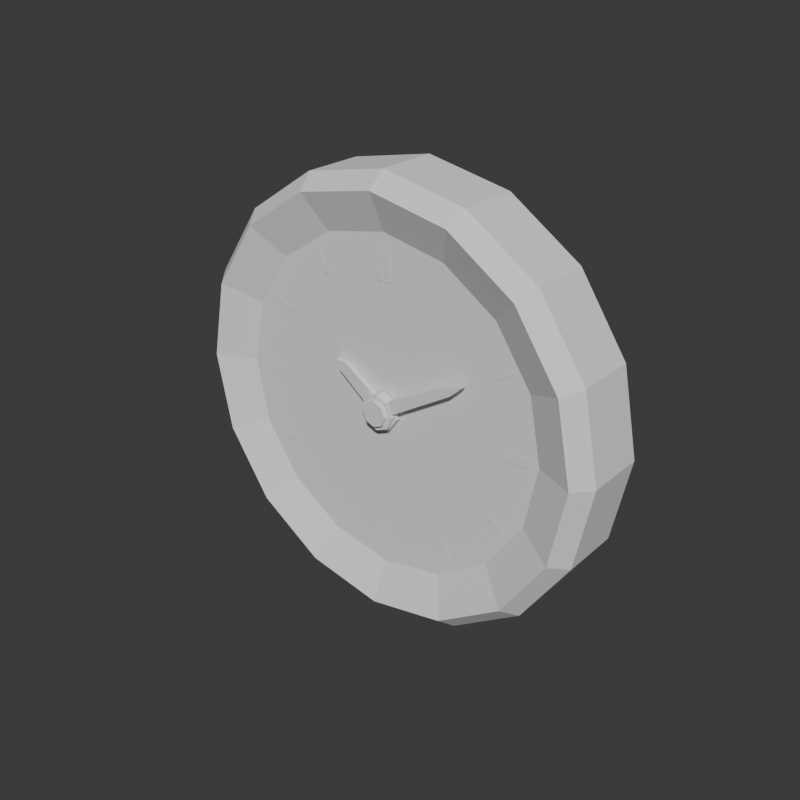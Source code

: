 # Source: duvar_saati.blend  (saved by Blender 5.2.45; exported with 4.5.12 LTS)
import bpy
from mathutils import Matrix  # noqa: F401  (used for matrix-valued properties, if any)

bpy.ops.wm.read_factory_settings(use_empty=True)
scene = bpy.context.scene
scene.name = 'Scene'

# ---- collections
col_collection = bpy.data.collections.new('Collection'); scene.collection.children.link(col_collection)

# ---- world
world_world = bpy.data.worlds.new('World'); scene.world = world_world
world_world.use_nodes = True; world_world.node_tree.nodes.clear()
_N = world_world.node_tree.nodes; _L = world_world.node_tree.links
n0 = _N.new('ShaderNodeOutputWorld'); n0.name = 'World Output'; n0.location = (200, 100)
n1 = _N.new('ShaderNodeBackground'); n1.name = 'Background'; n1.location = (-200, 100)
n1.inputs[0].default_value = (0.05088, 0.05088, 0.05088, 1.0)
_L.new(n1.outputs[0], n0.inputs[0])
n0.is_active_output = True
world_world.color = (0.05088, 0.05088, 0.05088)
world_world.sun_shadow_jitter_overblur = 0.0

# ---- meshes
me_duvar_saati = bpy.data.meshes.new('duvar_saati')
me_duvar_saati.from_pydata([(0.225, 0.04, 0.225), (0.2079, 0.04, 0.3111), (0.1591, 0.04, 0.3841), (0.0861, 0.04, 0.4329), (1.378e-17, 0.04, 0.45), (-0.0861, 0.04, 0.4329), (-0.1591, 0.04, 0.3841), (-0.2079, 0.04, 0.3111), (-0.225, 0.04, 0.225), (-0.2079, 0.04, 0.1389), (-0.1591, 0.04, 0.0659), (-0.0861, 0.04, 0.01713), (-4.133e-17, 0.04, 0.0), (0.0861, 0.04, 0.01713), (0.1591, 0.04, 0.0659), (0.2079, 0.04, 0.1389), (0.225, -0.022, 0.225), (0.2079, -0.022, 0.3111), (0.1591, -0.022, 0.3841), (0.0861, -0.022, 0.4329), (1.378e-17, -0.022, 0.45), (-0.0861, -0.022, 0.4329), (-0.1591, -0.022, 0.3841), (-0.2079, -0.022, 0.3111), (-0.225, -0.022, 0.225), (-0.2079, -0.022, 0.1389), (-0.1591, -0.022, 0.0659), (-0.0861, -0.022, 0.01713), (-4.133e-17, -0.022, 0.0), (0.0861, -0.022, 0.01713), (0.1591, -0.022, 0.0659), (0.2079, -0.022, 0.1389), (0.21, -0.04, 0.225), (0.194, -0.04, 0.3054), (0.1485, -0.04, 0.3735), (0.08036, -0.04, 0.419), (1.286e-17, -0.04, 0.435), (-0.08036, -0.04, 0.419), (-0.1485, -0.04, 0.3735), (-0.194, -0.04, 0.3054), (-0.21, -0.04, 0.225), (-0.194, -0.04, 0.1446), (-0.1485, -0.04, 0.07651), (-0.08036, -0.04, 0.03099), (-3.858e-17, -0.04, 0.015), (0.08036, -0.04, 0.03099), (0.1485, -0.04, 0.07651), (0.194, -0.04, 0.1446), (0.17, -0.022, 0.225), (0.1571, -0.022, 0.2901), (0.1202, -0.022, 0.3452), (0.06506, -0.022, 0.3821), (1.041e-17, -0.022, 0.395), (-0.06506, -0.022, 0.3821), (-0.1202, -0.022, 0.3452), (-0.1571, -0.022, 0.2901), (-0.17, -0.022, 0.225), (-0.1571, -0.022, 0.1599), (-0.1202, -0.022, 0.1048), (-0.06506, -0.022, 0.06794), (-3.123e-17, -0.022, 0.055), (0.06506, -0.022, 0.06794), (0.1202, -0.022, 0.1048), (0.1571, -0.022, 0.1599), (0.17, -0.022, 0.225), (0.1571, -0.022, 0.2901), (0.1202, -0.022, 0.3452), (0.06506, -0.022, 0.3821), (1.041e-17, -0.022, 0.395), (-0.06506, -0.022, 0.3821), (-0.1202, -0.022, 0.3452), (-0.1571, -0.022, 0.2901), (-0.17, -0.022, 0.225), (-0.1571, -0.022, 0.1599), (-0.1202, -0.022, 0.1048), (-0.06506, -0.022, 0.06794), (-3.123e-17, -0.022, 0.055), (0.06506, -0.022, 0.06794), (0.1202, -0.022, 0.1048), (0.1571, -0.022, 0.1599), (0.0649, -0.0225, 0.3434), (0.0701, -0.0225, 0.3404), (0.0826, -0.0225, 0.3621), (0.0774, -0.0225, 0.3651), (0.1154, -0.0225, 0.2951), (0.1184, -0.0225, 0.2899), (0.1401, -0.0225, 0.3024), (0.1371, -0.0225, 0.3076), (0.125, -0.0225, 0.23), (0.125, -0.0225, 0.22), (0.16, -0.0225, 0.22), (0.16, -0.0225, 0.23), (0.1184, -0.0225, 0.1601), (0.1154, -0.0225, 0.1549), (0.1371, -0.0225, 0.1424), (0.1401, -0.0225, 0.1476), (0.0701, -0.0225, 0.1096), (0.0649, -0.0225, 0.1066), (0.0774, -0.0225, 0.08494), (0.0826, -0.0225, 0.08794), (0.005, -0.0225, 0.1), (-0.005, -0.0225, 0.1), (-0.005, -0.0225, 0.065), (0.005, -0.0225, 0.065), (-0.0649, -0.0225, 0.1066), (-0.0701, -0.0225, 0.1096), (-0.0826, -0.0225, 0.08794), (-0.0774, -0.0225, 0.08494), (-0.1154, -0.0225, 0.1549), (-0.1184, -0.0225, 0.1601), (-0.1401, -0.0225, 0.1476), (-0.1371, -0.0225, 0.1424), (-0.125, -0.0225, 0.22), (-0.125, -0.0225, 0.23), (-0.16, -0.0225, 0.23), (-0.16, -0.0225, 0.22), (-0.1184, -0.0225, 0.2899), (-0.1154, -0.0225, 0.2951), (-0.1371, -0.0225, 0.3076), (-0.1401, -0.0225, 0.3024), (-0.0701, -0.0225, 0.3404), (-0.0649, -0.0225, 0.3434), (-0.0774, -0.0225, 0.3651), (-0.0826, -0.0225, 0.3621), (-0.008, -0.0225, 0.35), (-0.002, -0.0225, 0.35), (-0.002, -0.0225, 0.385), (-0.008, -0.0225, 0.385), (0.002, -0.0225, 0.35), (0.008, -0.0225, 0.35), (0.008, -0.0225, 0.385), (0.002, -0.0225, 0.385), (0.009583, -0.024, 0.2073), (0.01991, -0.024, 0.222), (-0.04182, -0.024, 0.2616), (-0.05324, -0.024, 0.2623), (-0.0487, -0.024, 0.2518), (0.009583, -0.029, 0.2073), (0.01991, -0.029, 0.222), (-0.04182, -0.029, 0.2616), (-0.05324, -0.029, 0.2623), (-0.0487, -0.029, 0.2518), (-0.01909, -0.027, 0.2221), (-0.01209, -0.027, 0.2099), (0.08297, -0.027, 0.2683), (0.09526, -0.027, 0.28), (0.07897, -0.027, 0.2752), (-0.01909, -0.033, 0.2221), (-0.01209, -0.033, 0.2099), (0.08297, -0.033, 0.2683), (0.09526, -0.033, 0.28), (0.07897, -0.033, 0.2752), (0.018, -0.023, 0.225), (0.01273, -0.023, 0.2377), (1.102e-18, -0.023, 0.243), (-0.01273, -0.023, 0.2377), (-0.018, -0.023, 0.225), (-0.01273, -0.023, 0.2123), (-3.307e-18, -0.023, 0.207), (0.01273, -0.023, 0.2123), (0.018, -0.034, 0.225), (0.01273, -0.034, 0.2377), (1.102e-18, -0.034, 0.243), (-0.01273, -0.034, 0.2377), (-0.018, -0.034, 0.225), (-0.01273, -0.034, 0.2123), (-3.307e-18, -0.034, 0.207), (0.01273, -0.034, 0.2123), (0.013, -0.034, 0.225), (0.009192, -0.034, 0.2342), (7.96e-19, -0.034, 0.238), (-0.009192, -0.034, 0.2342), (-0.013, -0.034, 0.225), (-0.009192, -0.034, 0.2158), (-2.388e-18, -0.034, 0.212), (0.009192, -0.034, 0.2158), (0.013, -0.038, 0.225), (0.009192, -0.038, 0.2342), (7.96e-19, -0.038, 0.238), (-0.009192, -0.038, 0.2342), (-0.013, -0.038, 0.225), (-0.009192, -0.038, 0.2158), (-2.388e-18, -0.038, 0.212), (0.009192, -0.038, 0.2158)], [], [(15, 14, 13, 12, 11, 10, 9, 8, 7, 6, 5, 4, 3, 2, 1, 0), (0, 1, 17, 16), (1, 2, 18, 17), (2, 3, 19, 18), (3, 4, 20, 19), (4, 5, 21, 20), (5, 6, 22, 21), (6, 7, 23, 22), (7, 8, 24, 23), (8, 9, 25, 24), (9, 10, 26, 25), (10, 11, 27, 26), (11, 12, 28, 27), (12, 13, 29, 28), (13, 14, 30, 29), (14, 15, 31, 30), (15, 0, 16, 31), (16, 17, 33, 32), (17, 18, 34, 33), (18, 19, 35, 34), (19, 20, 36, 35), (20, 21, 37, 36), (21, 22, 38, 37), (22, 23, 39, 38), (23, 24, 40, 39), (24, 25, 41, 40), (25, 26, 42, 41), (26, 27, 43, 42), (27, 28, 44, 43), (28, 29, 45, 44), (29, 30, 46, 45), (30, 31, 47, 46), (31, 16, 32, 47), (32, 33, 49, 48), (33, 34, 50, 49), (34, 35, 51, 50), (35, 36, 52, 51), (36, 37, 53, 52), (37, 38, 54, 53), (38, 39, 55, 54), (39, 40, 56, 55), (40, 41, 57, 56), (41, 42, 58, 57), (42, 43, 59, 58), (43, 44, 60, 59), (44, 45, 61, 60), (45, 46, 62, 61), (46, 47, 63, 62), (47, 32, 48, 63), (64, 65, 66, 67, 68, 69, 70, 71, 72, 73, 74, 75, 76, 77, 78, 79), (80, 81, 82, 83), (84, 85, 86, 87), (88, 89, 90, 91), (92, 93, 94, 95), (96, 97, 98, 99), (100, 101, 102, 103), (104, 105, 106, 107), (108, 109, 110, 111), (112, 113, 114, 115), (116, 117, 118, 119), (120, 121, 122, 123), (124, 125, 126, 127), (128, 129, 130, 131), (137, 138, 139, 140, 141), (136, 135, 134, 133, 132), (132, 133, 138, 137), (133, 134, 139, 138), (134, 135, 140, 139), (135, 136, 141, 140), (136, 132, 137, 141), (147, 148, 149, 150, 151), (146, 145, 144, 143, 142), (142, 143, 148, 147), (143, 144, 149, 148), (144, 145, 150, 149), (145, 146, 151, 150), (146, 142, 147, 151), (152, 153, 161, 160), (153, 154, 162, 161), (154, 155, 163, 162), (155, 156, 164, 163), (156, 157, 165, 164), (157, 158, 166, 165), (158, 159, 167, 166), (159, 152, 160, 167), (160, 161, 169, 168), (161, 162, 170, 169), (162, 163, 171, 170), (163, 164, 172, 171), (164, 165, 173, 172), (165, 166, 174, 173), (166, 167, 175, 174), (167, 160, 168, 175), (168, 169, 177, 176), (169, 170, 178, 177), (170, 171, 179, 178), (171, 172, 180, 179), (172, 173, 181, 180), (173, 174, 182, 181), (174, 175, 183, 182), (175, 168, 176, 183), (183, 176, 177, 178, 179, 180, 181, 182)])
_ca = me_duvar_saati.color_attributes.new('Col', 'BYTE_COLOR', 'CORNER')
_ca.data.foreach_set('color', [0.6939, 0.06301, 0.04971, 1.0, 0.6939, 0.06301, 0.04971, 1.0, 0.6939, 0.06301, 0.04971, 1.0, 0.6939, 0.06301, 0.04971, 1.0, 0.6939, 0.06301, 0.04971, 1.0, 0.6939, 0.06301, 0.04971, 1.0, 0.6939, 0.06301, 0.04971, 1.0, 0.6939, 0.06301, 0.04971, 1.0, 0.6939, 0.06301, 0.04971, 1.0, 0.6939, 0.06301, 0.04971, 1.0, 0.6939, 0.06301, 0.04971, 1.0, 0.6939, 0.06301, 0.04971, 1.0, 0.6939, 0.06301, 0.04971, 1.0, 0.6939, 0.06301, 0.04971, 1.0, 0.6939, 0.06301, 0.04971, 1.0, 0.6939, 0.06301, 0.04971, 1.0, 0.6939, 0.06301, 0.04971, 1.0, 0.6939, 0.06301, 0.04971, 1.0, 0.6939, 0.06301, 0.04971, 1.0, 0.6939, 0.06301, 0.04971, 1.0, 0.6939, 0.06301, 0.04971, 1.0, 0.6939, 0.06301, 0.04971, 1.0, 0.6939, 0.06301, 0.04971, 1.0, 0.6939, 0.06301, 0.04971, 1.0, 0.6939, 0.06301, 0.04971, 1.0, 0.6939, 0.06301, 0.04971, 1.0, 0.6939, 0.06301, 0.04971, 1.0, 0.6939, 0.06301, 0.04971, 1.0, 0.6939, 0.06301, 0.04971, 1.0, 0.6939, 0.06301, 0.04971, 1.0, 0.6939, 0.06301, 0.04971, 1.0, 0.6939, 0.06301, 0.04971, 1.0, 0.6939, 0.06301, 0.04971, 1.0, 0.6939, 0.06301, 0.04971, 1.0, 0.6939, 0.06301, 0.04971, 1.0, 0.6939, 0.06301, 0.04971, 1.0, 0.6939, 0.06301, 0.04971, 1.0, 0.6939, 0.06301, 0.04971, 1.0, 0.6939, 0.06301, 0.04971, 1.0, 0.6939, 0.06301, 0.04971, 1.0, 0.6939, 0.06301, 0.04971, 1.0, 0.6939, 0.06301, 0.04971, 1.0, 0.6939, 0.06301, 0.04971, 1.0, 0.6939, 0.06301, 0.04971, 1.0, 0.6939, 0.06301, 0.04971, 1.0, 0.6939, 0.06301, 0.04971, 1.0, 0.6939, 0.06301, 0.04971, 1.0, 0.6939, 0.06301, 0.04971, 1.0, 0.6939, 0.06301, 0.04971, 1.0, 0.6939, 0.06301, 0.04971, 1.0, 0.6939, 0.06301, 0.04971, 1.0, 0.6939, 0.06301, 0.04971, 1.0, 0.6939, 0.06301, 0.04971, 1.0, 0.6939, 0.06301, 0.04971, 1.0, 0.6939, 0.06301, 0.04971, 1.0, 0.6939, 0.06301, 0.04971, 1.0, 0.6939, 0.06301, 0.04971, 1.0, 0.6939, 0.06301, 0.04971, 1.0, 0.6939, 0.06301, 0.04971, 1.0, 0.6939, 0.06301, 0.04971, 1.0, 0.6939, 0.06301, 0.04971, 1.0, 0.6939, 0.06301, 0.04971, 1.0, 0.6939, 0.06301, 0.04971, 1.0, 0.6939, 0.06301, 0.04971, 1.0, 0.6939, 0.06301, 0.04971, 1.0, 0.6939, 0.06301, 0.04971, 1.0, 0.6939, 0.06301, 0.04971, 1.0, 0.6939, 0.06301, 0.04971, 1.0, 0.6939, 0.06301, 0.04971, 1.0, 0.6939, 0.06301, 0.04971, 1.0, 0.6939, 0.06301, 0.04971, 1.0, 0.6939, 0.06301, 0.04971, 1.0, 0.6939, 0.06301, 0.04971, 1.0, 0.6939, 0.06301, 0.04971, 1.0, 0.6939, 0.06301, 0.04971, 1.0, 0.6939, 0.06301, 0.04971, 1.0, 0.6939, 0.06301, 0.04971, 1.0, 0.6939, 0.06301, 0.04971, 1.0, 0.6939, 0.06301, 0.04971, 1.0, 0.6939, 0.06301, 0.04971, 1.0, 0.6939, 0.06301, 0.04971, 1.0, 0.6939, 0.06301, 0.04971, 1.0, 0.6939, 0.06301, 0.04971, 1.0, 0.6939, 0.06301, 0.04971, 1.0, 0.6939, 0.06301, 0.04971, 1.0, 0.6939, 0.06301, 0.04971, 1.0, 0.6939, 0.06301, 0.04971, 1.0, 0.6939, 0.06301, 0.04971, 1.0, 0.6939, 0.06301, 0.04971, 1.0, 0.6939, 0.06301, 0.04971, 1.0, 0.6939, 0.06301, 0.04971, 1.0, 0.6939, 0.06301, 0.04971, 1.0, 0.6939, 0.06301, 0.04971, 1.0, 0.6939, 0.06301, 0.04971, 1.0, 0.6939, 0.06301, 0.04971, 1.0, 0.6939, 0.06301, 0.04971, 1.0, 0.6939, 0.06301, 0.04971, 1.0, 0.6939, 0.06301, 0.04971, 1.0, 0.6939, 0.06301, 0.04971, 1.0, 0.6939, 0.06301, 0.04971, 1.0, 0.6939, 0.06301, 0.04971, 1.0, 0.6939, 0.06301, 0.04971, 1.0, 0.6939, 0.06301, 0.04971, 1.0, 0.6939, 0.06301, 0.04971, 1.0, 0.6939, 0.06301, 0.04971, 1.0, 0.6939, 0.06301, 0.04971, 1.0, 0.6939, 0.06301, 0.04971, 1.0, 0.6939, 0.06301, 0.04971, 1.0, 0.6939, 0.06301, 0.04971, 1.0, 0.6939, 0.06301, 0.04971, 1.0, 0.6939, 0.06301, 0.04971, 1.0, 0.6939, 0.06301, 0.04971, 1.0, 0.6939, 0.06301, 0.04971, 1.0, 0.6939, 0.06301, 0.04971, 1.0, 0.6939, 0.06301, 0.04971, 1.0, 0.6939, 0.06301, 0.04971, 1.0, 0.6939, 0.06301, 0.04971, 1.0, 0.6939, 0.06301, 0.04971, 1.0, 0.6939, 0.06301, 0.04971, 1.0, 0.6939, 0.06301, 0.04971, 1.0, 0.6939, 0.06301, 0.04971, 1.0, 0.6939, 0.06301, 0.04971, 1.0, 0.6939, 0.06301, 0.04971, 1.0, 0.6939, 0.06301, 0.04971, 1.0, 0.6939, 0.06301, 0.04971, 1.0, 0.6939, 0.06301, 0.04971, 1.0, 0.6939, 0.06301, 0.04971, 1.0, 0.6939, 0.06301, 0.04971, 1.0, 0.6939, 0.06301, 0.04971, 1.0, 0.6939, 0.06301, 0.04971, 1.0, 0.6939, 0.06301, 0.04971, 1.0, 0.6939, 0.06301, 0.04971, 1.0, 0.6939, 0.06301, 0.04971, 1.0, 0.6939, 0.06301, 0.04971, 1.0, 0.6939, 0.06301, 0.04971, 1.0, 0.6939, 0.06301, 0.04971, 1.0, 0.6939, 0.06301, 0.04971, 1.0, 0.6939, 0.06301, 0.04971, 1.0, 0.6939, 0.06301, 0.04971, 1.0, 0.6939, 0.06301, 0.04971, 1.0, 0.6939, 0.06301, 0.04971, 1.0, 0.6939, 0.06301, 0.04971, 1.0, 0.6939, 0.06301, 0.04971, 1.0, 0.6939, 0.06301, 0.04971, 1.0, 0.6939, 0.06301, 0.04971, 1.0, 0.6939, 0.06301, 0.04971, 1.0, 0.6939, 0.06301, 0.04971, 1.0, 0.6939, 0.06301, 0.04971, 1.0, 0.6939, 0.06301, 0.04971, 1.0, 0.6939, 0.06301, 0.04971, 1.0, 0.6939, 0.06301, 0.04971, 1.0, 0.6939, 0.06301, 0.04971, 1.0, 0.6939, 0.06301, 0.04971, 1.0, 0.6939, 0.06301, 0.04971, 1.0, 0.6939, 0.06301, 0.04971, 1.0, 0.6939, 0.06301, 0.04971, 1.0, 0.6939, 0.06301, 0.04971, 1.0, 0.6939, 0.06301, 0.04971, 1.0, 0.6939, 0.06301, 0.04971, 1.0, 0.6939, 0.06301, 0.04971, 1.0, 0.6939, 0.06301, 0.04971, 1.0, 0.6939, 0.06301, 0.04971, 1.0, 0.6939, 0.06301, 0.04971, 1.0, 0.6939, 0.06301, 0.04971, 1.0, 0.6939, 0.06301, 0.04971, 1.0, 0.6939, 0.06301, 0.04971, 1.0, 0.6939, 0.06301, 0.04971, 1.0, 0.6939, 0.06301, 0.04971, 1.0, 0.6939, 0.06301, 0.04971, 1.0, 0.6939, 0.06301, 0.04971, 1.0, 0.6939, 0.06301, 0.04971, 1.0, 0.6939, 0.06301, 0.04971, 1.0, 0.6939, 0.06301, 0.04971, 1.0, 0.6939, 0.06301, 0.04971, 1.0, 0.6939, 0.06301, 0.04971, 1.0, 0.6939, 0.06301, 0.04971, 1.0, 0.6939, 0.06301, 0.04971, 1.0, 0.6939, 0.06301, 0.04971, 1.0, 0.6939, 0.06301, 0.04971, 1.0, 0.6939, 0.06301, 0.04971, 1.0, 0.6939, 0.06301, 0.04971, 1.0, 0.6939, 0.06301, 0.04971, 1.0, 0.6939, 0.06301, 0.04971, 1.0, 0.6939, 0.06301, 0.04971, 1.0, 0.6939, 0.06301, 0.04971, 1.0, 0.6939, 0.06301, 0.04971, 1.0, 0.6939, 0.06301, 0.04971, 1.0, 0.6939, 0.06301, 0.04971, 1.0, 0.6939, 0.06301, 0.04971, 1.0, 0.6939, 0.06301, 0.04971, 1.0, 0.6939, 0.06301, 0.04971, 1.0, 0.6939, 0.06301, 0.04971, 1.0, 0.6939, 0.06301, 0.04971, 1.0, 0.6939, 0.06301, 0.04971, 1.0, 0.6939, 0.06301, 0.04971, 1.0, 0.6939, 0.06301, 0.04971, 1.0, 0.6939, 0.06301, 0.04971, 1.0, 0.6939, 0.06301, 0.04971, 1.0, 0.6939, 0.06301, 0.04971, 1.0, 0.6939, 0.06301, 0.04971, 1.0, 0.6939, 0.06301, 0.04971, 1.0, 0.6939, 0.06301, 0.04971, 1.0, 0.6939, 0.06301, 0.04971, 1.0, 0.6939, 0.06301, 0.04971, 1.0, 0.6939, 0.06301, 0.04971, 1.0, 0.6939, 0.06301, 0.04971, 1.0, 0.6939, 0.06301, 0.04971, 1.0, 0.6939, 0.06301, 0.04971, 1.0, 0.8963, 0.8632, 0.7913, 1.0, 0.8963, 0.8632, 0.7913, 1.0, 0.8963, 0.8632, 0.7913, 1.0, 0.8963, 0.8632, 0.7913, 1.0, 0.8963, 0.8632, 0.7913, 1.0, 0.8963, 0.8632, 0.7913, 1.0, 0.8963, 0.8632, 0.7913, 1.0, 0.8963, 0.8632, 0.7913, 1.0, 0.8963, 0.8632, 0.7913, 1.0, 0.8963, 0.8632, 0.7913, 1.0, 0.8963, 0.8632, 0.7913, 1.0, 0.8963, 0.8632, 0.7913, 1.0, 0.8963, 0.8632, 0.7913, 1.0, 0.8963, 0.8632, 0.7913, 1.0, 0.8963, 0.8632, 0.7913, 1.0, 0.8963, 0.8632, 0.7913, 1.0, 0.04231, 0.04231, 0.04231, 1.0, 0.04231, 0.04231, 0.04231, 1.0, 0.04231, 0.04231, 0.04231, 1.0, 0.04231, 0.04231, 0.04231, 1.0, 0.04231, 0.04231, 0.04231, 1.0, 0.04231, 0.04231, 0.04231, 1.0, 0.04231, 0.04231, 0.04231, 1.0, 0.04231, 0.04231, 0.04231, 1.0, 0.04231, 0.04231, 0.04231, 1.0, 0.04231, 0.04231, 0.04231, 1.0, 0.04231, 0.04231, 0.04231, 1.0, 0.04231, 0.04231, 0.04231, 1.0, 0.04231, 0.04231, 0.04231, 1.0, 0.04231, 0.04231, 0.04231, 1.0, 0.04231, 0.04231, 0.04231, 1.0, 0.04231, 0.04231, 0.04231, 1.0, 0.04231, 0.04231, 0.04231, 1.0, 0.04231, 0.04231, 0.04231, 1.0, 0.04231, 0.04231, 0.04231, 1.0, 0.04231, 0.04231, 0.04231, 1.0, 0.04231, 0.04231, 0.04231, 1.0, 0.04231, 0.04231, 0.04231, 1.0, 0.04231, 0.04231, 0.04231, 1.0, 0.04231, 0.04231, 0.04231, 1.0, 0.04231, 0.04231, 0.04231, 1.0, 0.04231, 0.04231, 0.04231, 1.0, 0.04231, 0.04231, 0.04231, 1.0, 0.04231, 0.04231, 0.04231, 1.0, 0.04231, 0.04231, 0.04231, 1.0, 0.04231, 0.04231, 0.04231, 1.0, 0.04231, 0.04231, 0.04231, 1.0, 0.04231, 0.04231, 0.04231, 1.0, 0.04231, 0.04231, 0.04231, 1.0, 0.04231, 0.04231, 0.04231, 1.0, 0.04231, 0.04231, 0.04231, 1.0, 0.04231, 0.04231, 0.04231, 1.0, 0.04231, 0.04231, 0.04231, 1.0, 0.04231, 0.04231, 0.04231, 1.0, 0.04231, 0.04231, 0.04231, 1.0, 0.04231, 0.04231, 0.04231, 1.0, 0.04231, 0.04231, 0.04231, 1.0, 0.04231, 0.04231, 0.04231, 1.0, 0.04231, 0.04231, 0.04231, 1.0, 0.04231, 0.04231, 0.04231, 1.0, 0.04231, 0.04231, 0.04231, 1.0, 0.04231, 0.04231, 0.04231, 1.0, 0.04231, 0.04231, 0.04231, 1.0, 0.04231, 0.04231, 0.04231, 1.0, 0.04231, 0.04231, 0.04231, 1.0, 0.04231, 0.04231, 0.04231, 1.0, 0.04231, 0.04231, 0.04231, 1.0, 0.04231, 0.04231, 0.04231, 1.0, 0.04231, 0.04231, 0.04231, 1.0, 0.04231, 0.04231, 0.04231, 1.0, 0.04231, 0.04231, 0.04231, 1.0, 0.04231, 0.04231, 0.04231, 1.0, 0.04231, 0.04231, 0.04231, 1.0, 0.04231, 0.04231, 0.04231, 1.0, 0.04231, 0.04231, 0.04231, 1.0, 0.04231, 0.04231, 0.04231, 1.0, 0.04231, 0.04231, 0.04231, 1.0, 0.04231, 0.04231, 0.04231, 1.0, 0.04231, 0.04231, 0.04231, 1.0, 0.04231, 0.04231, 0.04231, 1.0, 0.04231, 0.04231, 0.04231, 1.0, 0.04231, 0.04231, 0.04231, 1.0, 0.04231, 0.04231, 0.04231, 1.0, 0.04231, 0.04231, 0.04231, 1.0, 0.04231, 0.04231, 0.04231, 1.0, 0.04231, 0.04231, 0.04231, 1.0, 0.04231, 0.04231, 0.04231, 1.0, 0.04231, 0.04231, 0.04231, 1.0, 0.04231, 0.04231, 0.04231, 1.0, 0.04231, 0.04231, 0.04231, 1.0, 0.04231, 0.04231, 0.04231, 1.0, 0.04231, 0.04231, 0.04231, 1.0, 0.04231, 0.04231, 0.04231, 1.0, 0.04231, 0.04231, 0.04231, 1.0, 0.04231, 0.04231, 0.04231, 1.0, 0.04231, 0.04231, 0.04231, 1.0, 0.04231, 0.04231, 0.04231, 1.0, 0.04231, 0.04231, 0.04231, 1.0, 0.04231, 0.04231, 0.04231, 1.0, 0.04231, 0.04231, 0.04231, 1.0, 0.04231, 0.04231, 0.04231, 1.0, 0.04231, 0.04231, 0.04231, 1.0, 0.04231, 0.04231, 0.04231, 1.0, 0.04231, 0.04231, 0.04231, 1.0, 0.04231, 0.04231, 0.04231, 1.0, 0.04231, 0.04231, 0.04231, 1.0, 0.04231, 0.04231, 0.04231, 1.0, 0.04231, 0.04231, 0.04231, 1.0, 0.04231, 0.04231, 0.04231, 1.0, 0.04231, 0.04231, 0.04231, 1.0, 0.04231, 0.04231, 0.04231, 1.0, 0.04231, 0.04231, 0.04231, 1.0, 0.04231, 0.04231, 0.04231, 1.0, 0.04231, 0.04231, 0.04231, 1.0, 0.04231, 0.04231, 0.04231, 1.0, 0.04231, 0.04231, 0.04231, 1.0, 0.04231, 0.04231, 0.04231, 1.0, 0.04231, 0.04231, 0.04231, 1.0, 0.04231, 0.04231, 0.04231, 1.0, 0.04231, 0.04231, 0.04231, 1.0, 0.04231, 0.04231, 0.04231, 1.0, 0.04231, 0.04231, 0.04231, 1.0, 0.04231, 0.04231, 0.04231, 1.0, 0.04231, 0.04231, 0.04231, 1.0, 0.04231, 0.04231, 0.04231, 1.0, 0.04231, 0.04231, 0.04231, 1.0, 0.04231, 0.04231, 0.04231, 1.0, 0.04231, 0.04231, 0.04231, 1.0, 0.8879, 0.5333, 0.07619, 1.0, 0.8879, 0.5333, 0.07619, 1.0, 0.8879, 0.5333, 0.07619, 1.0, 0.8879, 0.5333, 0.07619, 1.0, 0.8879, 0.5333, 0.07619, 1.0, 0.8879, 0.5333, 0.07619, 1.0, 0.8879, 0.5333, 0.07619, 1.0, 0.8879, 0.5333, 0.07619, 1.0, 0.8879, 0.5333, 0.07619, 1.0, 0.8879, 0.5333, 0.07619, 1.0, 0.8879, 0.5333, 0.07619, 1.0, 0.8879, 0.5333, 0.07619, 1.0, 0.8879, 0.5333, 0.07619, 1.0, 0.8879, 0.5333, 0.07619, 1.0, 0.8879, 0.5333, 0.07619, 1.0, 0.8879, 0.5333, 0.07619, 1.0, 0.8879, 0.5333, 0.07619, 1.0, 0.8879, 0.5333, 0.07619, 1.0, 0.8879, 0.5333, 0.07619, 1.0, 0.8879, 0.5333, 0.07619, 1.0, 0.8879, 0.5333, 0.07619, 1.0, 0.8879, 0.5333, 0.07619, 1.0, 0.8879, 0.5333, 0.07619, 1.0, 0.8879, 0.5333, 0.07619, 1.0, 0.8879, 0.5333, 0.07619, 1.0, 0.8879, 0.5333, 0.07619, 1.0, 0.8879, 0.5333, 0.07619, 1.0, 0.8879, 0.5333, 0.07619, 1.0, 0.8879, 0.5333, 0.07619, 1.0, 0.8879, 0.5333, 0.07619, 1.0, 0.8879, 0.5333, 0.07619, 1.0, 0.8879, 0.5333, 0.07619, 1.0, 0.8879, 0.5333, 0.07619, 1.0, 0.8879, 0.5333, 0.07619, 1.0, 0.8879, 0.5333, 0.07619, 1.0, 0.8879, 0.5333, 0.07619, 1.0, 0.8879, 0.5333, 0.07619, 1.0, 0.8879, 0.5333, 0.07619, 1.0, 0.8879, 0.5333, 0.07619, 1.0, 0.8879, 0.5333, 0.07619, 1.0, 0.8879, 0.5333, 0.07619, 1.0, 0.8879, 0.5333, 0.07619, 1.0, 0.8879, 0.5333, 0.07619, 1.0, 0.8879, 0.5333, 0.07619, 1.0, 0.8879, 0.5333, 0.07619, 1.0, 0.8879, 0.5333, 0.07619, 1.0, 0.8879, 0.5333, 0.07619, 1.0, 0.8879, 0.5333, 0.07619, 1.0, 0.8879, 0.5333, 0.07619, 1.0, 0.8879, 0.5333, 0.07619, 1.0, 0.8879, 0.5333, 0.07619, 1.0, 0.8879, 0.5333, 0.07619, 1.0, 0.8879, 0.5333, 0.07619, 1.0, 0.8879, 0.5333, 0.07619, 1.0, 0.8879, 0.5333, 0.07619, 1.0, 0.8879, 0.5333, 0.07619, 1.0, 0.8879, 0.5333, 0.07619, 1.0, 0.8879, 0.5333, 0.07619, 1.0, 0.8879, 0.5333, 0.07619, 1.0, 0.8879, 0.5333, 0.07619, 1.0, 0.8879, 0.5333, 0.07619, 1.0, 0.8879, 0.5333, 0.07619, 1.0, 0.8879, 0.5333, 0.07619, 1.0, 0.8879, 0.5333, 0.07619, 1.0, 0.8879, 0.5333, 0.07619, 1.0, 0.8879, 0.5333, 0.07619, 1.0, 0.8879, 0.5333, 0.07619, 1.0, 0.8879, 0.5333, 0.07619, 1.0, 0.8879, 0.5333, 0.07619, 1.0, 0.8879, 0.5333, 0.07619, 1.0, 0.8879, 0.5333, 0.07619, 1.0, 0.8879, 0.5333, 0.07619, 1.0, 0.8879, 0.5333, 0.07619, 1.0, 0.8879, 0.5333, 0.07619, 1.0, 0.8879, 0.5333, 0.07619, 1.0, 0.8879, 0.5333, 0.07619, 1.0, 0.8879, 0.5333, 0.07619, 1.0, 0.8879, 0.5333, 0.07619, 1.0, 0.8879, 0.5333, 0.07619, 1.0, 0.8879, 0.5333, 0.07619, 1.0, 0.8879, 0.5333, 0.07619, 1.0, 0.8879, 0.5333, 0.07619, 1.0, 0.8879, 0.5333, 0.07619, 1.0, 0.8879, 0.5333, 0.07619, 1.0, 0.8879, 0.5333, 0.07619, 1.0, 0.8879, 0.5333, 0.07619, 1.0, 0.8879, 0.5333, 0.07619, 1.0, 0.8879, 0.5333, 0.07619, 1.0, 0.8879, 0.5333, 0.07619, 1.0, 0.8879, 0.5333, 0.07619, 1.0, 0.8879, 0.5333, 0.07619, 1.0, 0.8879, 0.5333, 0.07619, 1.0, 0.8879, 0.5333, 0.07619, 1.0, 0.8879, 0.5333, 0.07619, 1.0, 0.8879, 0.5333, 0.07619, 1.0, 0.8879, 0.5333, 0.07619, 1.0, 0.8879, 0.5333, 0.07619, 1.0, 0.8879, 0.5333, 0.07619, 1.0, 0.8879, 0.5333, 0.07619, 1.0, 0.8879, 0.5333, 0.07619, 1.0, 0.8879, 0.5333, 0.07619, 1.0, 0.8879, 0.5333, 0.07619, 1.0, 0.8879, 0.5333, 0.07619, 1.0, 0.8879, 0.5333, 0.07619, 1.0])
me_duvar_saati.update()

# ---- objects
ob_duvar_saati = bpy.data.objects.new('duvar_saati', me_duvar_saati)

# ---- transforms, parenting, visibility, modifiers, constraints
ob_duvar_saati.location = (0.0, 0.0, 0.0)

# ---- collection membership
scene.collection.objects.link(ob_duvar_saati)

# ---- scene / render settings (as saved in the file)
scene.frame_start = 1; scene.frame_end = 250; scene.frame_set(1)
scene.render.engine = 'BLENDER_WORKBENCH'
scene.render.resolution_x = 768
scene.render.resolution_y = 768
scene.render.bake_bias = 0.0
scene.render.bake_samples = 0
scene.render.compositor_device = 'GPU'
scene.eevee.use_volume_custom_range = False
scene.eevee.fast_gi_thickness_near = 0.1
scene.eevee.fast_gi_thickness_far = 0.0
scene.eevee.ray_tracing_options.screen_trace_thickness = 0.1
bpy.context.view_layer.update()

# ---- added for rendering (the .blend has no active camera and no usable light): camera, sun
cam_auto = bpy.data.cameras.new('AutoCamera')
cam_auto.lens = 50.0
cam_auto.sensor_width = 36.0
cam_auto.clip_end = 1000.0
ob_auto_camera = bpy.data.objects.new('AutoCamera', cam_auto)
scene.collection.objects.link(ob_auto_camera)
ob_auto_camera.location = (0.593443, -0.712132, 0.699755)
ob_auto_camera.rotation_euler = (1.09748, -7.21219e-08, 0.694738)
scene.camera = ob_auto_camera
light_auto_sun = bpy.data.lights.new('AutoSun', 'SUN')
light_auto_sun.energy = 3.0
light_auto_sun.angle = 0.0523599
ob_auto_sun = bpy.data.objects.new('AutoSun', light_auto_sun)
scene.collection.objects.link(ob_auto_sun)
ob_auto_sun.rotation_euler = (0.872665, 0.174533, 0.523599)
bpy.context.view_layer.update()
